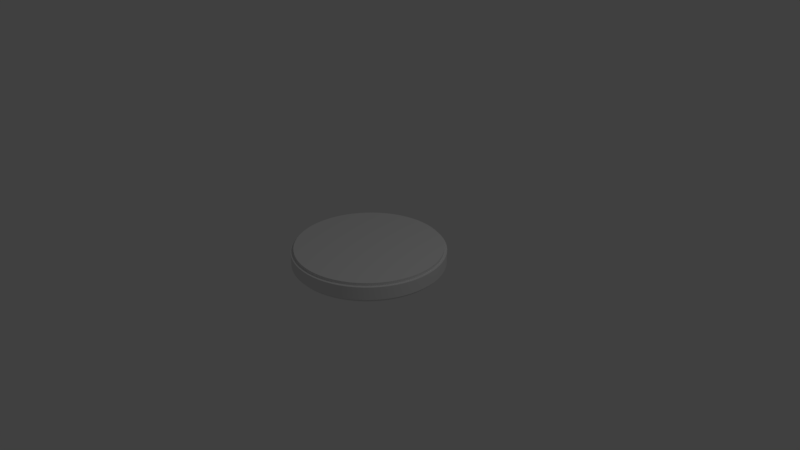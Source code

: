 # Source: HighpolyCylinder.blend  (saved by Blender 2.79.0; exported with 4.5.12 LTS)
import bpy
from mathutils import Matrix  # noqa: F401  (used for matrix-valued properties, if any)

bpy.ops.wm.read_factory_settings(use_empty=True)
scene = bpy.context.scene
scene.name = 'Scene'

# ---- collections
col_collection_1 = bpy.data.collections.new('Collection 1'); scene.collection.children.link(col_collection_1)

# ---- node groups
ng_auto_smooth = bpy.data.node_groups.new('Auto Smooth', 'GeometryNodeTree')
_s = ng_auto_smooth.interface.new_socket(name='Geometry', in_out='OUTPUT', socket_type='NodeSocketGeometry')
_s = ng_auto_smooth.interface.new_socket(name='Geometry', in_out='INPUT', socket_type='NodeSocketGeometry')
_s = ng_auto_smooth.interface.new_socket(name='Angle', in_out='INPUT', socket_type='NodeSocketFloat')
_s.subtype = 'ANGLE'
_s.min_value = 0.0
_s.max_value = 3.142
ng_auto_smooth.is_modifier = True
_N = ng_auto_smooth.nodes; _L = ng_auto_smooth.links
n0 = _N.new('NodeGroupOutput'); n0.name = 'Group Output'; n0.location = (480, -100)
n1 = _N.new('NodeGroupInput'); n1.name = 'Group Input'; n1.location = (-420, -300)
n2 = _N.new('NodeGroupInput'); n2.name = 'Group Input.001'; n2.location = (-60, -100)
n3 = _N.new('GeometryNodeSetShadeSmooth'); n3.name = 'Set Shade Smooth'; n3.location = (120, -100)
n3.domain = 'EDGE'
n4 = _N.new('GeometryNodeSetShadeSmooth'); n4.name = 'Set Shade Smooth.001'; n4.location = (300, -100)
n5 = _N.new('GeometryNodeInputMeshEdgeAngle'); n5.name = 'Edge Angle'; n5.location = (-420, -220)
n6 = _N.new('GeometryNodeInputEdgeSmooth'); n6.name = 'Is Edge Smooth'; n6.location = (-60, -160)
n7 = _N.new('GeometryNodeInputShadeSmooth'); n7.name = 'Is Face Smooth'; n7.location = (-240, -340)
n8 = _N.new('FunctionNodeBooleanMath'); n8.name = 'Boolean Math'; n8.location = (-60, -220)
n9 = _N.new('FunctionNodeCompare'); n9.name = 'Compare'; n9.location = (-240, -180)
n9.operation = 'LESS_EQUAL'
_L.new(n5.outputs[0], n9.inputs[0])
_L.new(n4.outputs[0], n0.inputs[0])
_L.new(n1.outputs[1], n9.inputs[1])
_L.new(n9.outputs[0], n8.inputs[0])
_L.new(n7.outputs[0], n8.inputs[1])
_L.new(n2.outputs[0], n3.inputs[0])
_L.new(n6.outputs[0], n3.inputs[1])
_L.new(n3.outputs[0], n4.inputs[0])
_L.new(n8.outputs[0], n3.inputs[2])
n0.is_active_output = True

# ---- world
world_world = bpy.data.worlds.new('World'); scene.world = world_world
world_world.color = (0.05088, 0.05088, 0.05088)
world_world.use_sun_shadow = False
world_world.sun_shadow_jitter_overblur = 0.0
world_world.cycles.sampling_method = 'MANUAL'

# ---- cameras
cam_camera = bpy.data.cameras.new('Camera')
cam_camera.clip_end = 100.0
cam_camera.lens = 35.0
cam_camera.sensor_width = 32.0
cam_camera.sensor_height = 18.0
cam_camera.ortho_scale = 7.314
cam_camera.dof.focus_distance = 0.0
cam_camera.dof.aperture_fstop = 128.0

# ---- lights
light_lamp = bpy.data.lights.new('Lamp', 'POINT')
light_lamp.transmission_factor = 0.0
light_lamp.cutoff_distance = 30.0
light_lamp.energy = 100.0
light_lamp.shadow_buffer_clip_start = 1.001
light_lamp.shadow_soft_size = 0.1
light_lamp.shadow_maximum_resolution = 0.006
light_lamp.use_absolute_resolution = True

# ---- meshes
me_cylinder_001 = bpy.data.meshes.new('Cylinder.001')
me_cylinder_001.from_pydata([(0.0, 1.0, -1.0), (0.0, 1.0, 1.0), (0.09802, 0.9952, -1.0), (0.09802, 0.9952, 1.0), (0.1951, 0.9808, -1.0), (0.1951, 0.9808, 1.0), (0.2903, 0.9569, -1.0), (0.2903, 0.9569, 1.0), (0.3827, 0.9239, -1.0), (0.3827, 0.9239, 1.0), (0.4714, 0.8819, -1.0), (0.4714, 0.8819, 1.0), (0.5556, 0.8315, -1.0), (0.5556, 0.8315, 1.0), (0.6344, 0.773, -1.0), (0.6344, 0.773, 1.0), (0.7071, 0.7071, -1.0), (0.7071, 0.7071, 1.0), (0.773, 0.6344, -1.0), (0.773, 0.6344, 1.0), (0.8315, 0.5556, -1.0), (0.8315, 0.5556, 1.0), (0.8819, 0.4714, -1.0), (0.8819, 0.4714, 1.0), (0.9239, 0.3827, -1.0), (0.9239, 0.3827, 1.0), (0.9569, 0.2903, -1.0), (0.9569, 0.2903, 1.0), (0.9808, 0.1951, -1.0), (0.9808, 0.1951, 1.0), (0.9952, 0.09802, -1.0), (0.9952, 0.09802, 1.0), (1.0, -1.629e-07, -1.0), (1.0, -1.629e-07, 1.0), (0.9952, -0.09802, -1.0), (0.9952, -0.09802, 1.0), (0.9808, -0.1951, -1.0), (0.9808, -0.1951, 1.0), (0.9569, -0.2903, -1.0), (0.9569, -0.2903, 1.0), (0.9239, -0.3827, -1.0), (0.9239, -0.3827, 1.0), (0.8819, -0.4714, -1.0), (0.8819, -0.4714, 1.0), (0.8315, -0.5556, -1.0), (0.8315, -0.5556, 1.0), (0.773, -0.6344, -1.0), (0.773, -0.6344, 1.0), (0.7071, -0.7071, -1.0), (0.7071, -0.7071, 1.0), (0.6344, -0.773, -1.0), (0.6344, -0.773, 1.0), (0.5556, -0.8315, -1.0), (0.5556, -0.8315, 1.0), (0.4714, -0.8819, -1.0), (0.4714, -0.8819, 1.0), (0.3827, -0.9239, -1.0), (0.3827, -0.9239, 1.0), (0.2903, -0.9569, -1.0), (0.2903, -0.9569, 1.0), (0.1951, -0.9808, -1.0), (0.1951, -0.9808, 1.0), (0.09802, -0.9952, -1.0), (0.09802, -0.9952, 1.0), (-8.027e-07, -1.0, -1.0), (-8.027e-07, -1.0, 1.0), (-0.09802, -0.9952, -1.0), (-0.09802, -0.9952, 1.0), (-0.1951, -0.9808, -1.0), (-0.1951, -0.9808, 1.0), (-0.2903, -0.9569, -1.0), (-0.2903, -0.9569, 1.0), (-0.3827, -0.9239, -1.0), (-0.3827, -0.9239, 1.0), (-0.4714, -0.8819, -1.0), (-0.4714, -0.8819, 1.0), (-0.5556, -0.8315, -1.0), (-0.5556, -0.8315, 1.0), (-0.6344, -0.773, -1.0), (-0.6344, -0.773, 1.0), (-0.7071, -0.7071, -1.0), (-0.7071, -0.7071, 1.0), (-0.773, -0.6344, -1.0), (-0.773, -0.6344, 1.0), (-0.8315, -0.5556, -1.0), (-0.8315, -0.5556, 1.0), (-0.8819, -0.4714, -1.0), (-0.8819, -0.4714, 1.0), (-0.9239, -0.3827, -1.0), (-0.9239, -0.3827, 1.0), (-0.9569, -0.2903, -1.0), (-0.9569, -0.2903, 1.0), (-0.9808, -0.1951, -1.0), (-0.9808, -0.1951, 1.0), (-0.9952, -0.09802, -1.0), (-0.9952, -0.09802, 1.0), (-1.0, -4.649e-07, -1.0), (-1.0, -4.649e-07, 1.0), (-0.9952, 0.09802, -1.0), (-0.9952, 0.09802, 1.0), (-0.9808, 0.1951, -1.0), (-0.9808, 0.1951, 1.0), (-0.9569, 0.2903, -1.0), (-0.9569, 0.2903, 1.0), (-0.9239, 0.3827, -1.0), (-0.9239, 0.3827, 1.0), (-0.8819, 0.4714, -1.0), (-0.8819, 0.4714, 1.0), (-0.8315, 0.5556, -1.0), (-0.8315, 0.5556, 1.0), (-0.773, 0.6344, -1.0), (-0.773, 0.6344, 1.0), (-0.7071, 0.7071, -1.0), (-0.7071, 0.7071, 1.0), (-0.6344, 0.773, -1.0), (-0.6344, 0.773, 1.0), (-0.5556, 0.8315, -1.0), (-0.5556, 0.8315, 1.0), (-0.4714, 0.8819, -1.0), (-0.4714, 0.8819, 1.0), (-0.3827, 0.9239, -1.0), (-0.3827, 0.9239, 1.0), (-0.2903, 0.9569, -1.0), (-0.2903, 0.9569, 1.0), (-0.1951, 0.9808, -1.0), (-0.1951, 0.9808, 1.0), (-0.09802, 0.9952, -1.0), (-0.09802, 0.9952, 1.0)], [], [(0, 1, 3, 2), (2, 3, 5, 4), (4, 5, 7, 6), (6, 7, 9, 8), (8, 9, 11, 10), (10, 11, 13, 12), (12, 13, 15, 14), (14, 15, 17, 16), (16, 17, 19, 18), (18, 19, 21, 20), (20, 21, 23, 22), (22, 23, 25, 24), (24, 25, 27, 26), (26, 27, 29, 28), (28, 29, 31, 30), (30, 31, 33, 32), (32, 33, 35, 34), (34, 35, 37, 36), (36, 37, 39, 38), (38, 39, 41, 40), (40, 41, 43, 42), (42, 43, 45, 44), (44, 45, 47, 46), (46, 47, 49, 48), (48, 49, 51, 50), (50, 51, 53, 52), (52, 53, 55, 54), (54, 55, 57, 56), (56, 57, 59, 58), (58, 59, 61, 60), (60, 61, 63, 62), (62, 63, 65, 64), (64, 65, 67, 66), (66, 67, 69, 68), (68, 69, 71, 70), (70, 71, 73, 72), (72, 73, 75, 74), (74, 75, 77, 76), (76, 77, 79, 78), (78, 79, 81, 80), (80, 81, 83, 82), (82, 83, 85, 84), (84, 85, 87, 86), (86, 87, 89, 88), (88, 89, 91, 90), (90, 91, 93, 92), (92, 93, 95, 94), (94, 95, 97, 96), (96, 97, 99, 98), (98, 99, 101, 100), (100, 101, 103, 102), (102, 103, 105, 104), (104, 105, 107, 106), (106, 107, 109, 108), (108, 109, 111, 110), (110, 111, 113, 112), (112, 113, 115, 114), (114, 115, 117, 116), (116, 117, 119, 118), (118, 119, 121, 120), (120, 121, 123, 122), (122, 123, 125, 124), (3, 1, 127, 125, 123, 121, 119, 117, 115, 113, 111, 109, 107, 105, 103, 101, 99, 97, 95, 93, 91, 89, 87, 85, 83, 81, 79, 77, 75, 73, 71, 69, 67, 65, 63, 61, 59, 57, 55, 53, 51, 49, 47, 45, 43, 41, 39, 37, 35, 33, 31, 29, 27, 25, 23, 21, 19, 17, 15, 13, 11, 9, 7, 5), (124, 125, 127, 126), (126, 127, 1, 0), (0, 2, 4, 6, 8, 10, 12, 14, 16, 18, 20, 22, 24, 26, 28, 30, 32, 34, 36, 38, 40, 42, 44, 46, 48, 50, 52, 54, 56, 58, 60, 62, 64, 66, 68, 70, 72, 74, 76, 78, 80, 82, 84, 86, 88, 90, 92, 94, 96, 98, 100, 102, 104, 106, 108, 110, 112, 114, 116, 118, 120, 122, 124, 126)])
me_cylinder_001.polygons.foreach_set('use_smooth', [True] * 66)
me_cylinder_001.use_remesh_preserve_volume = False
me_cylinder_001.use_remesh_preserve_attributes = False
me_cylinder_001.use_mirror_vertex_groups = False
me_cylinder_001.update()
me_cylinder = bpy.data.meshes.new('Cylinder')
me_cylinder.from_pydata([(0.0, 1.0, -1.0), (0.0, 1.0, 1.0), (0.09802, 0.9952, -1.0), (0.09802, 0.9952, 1.0), (0.1951, 0.9808, -1.0), (0.1951, 0.9808, 1.0), (0.2903, 0.9569, -1.0), (0.2903, 0.9569, 1.0), (0.3827, 0.9239, -1.0), (0.3827, 0.9239, 1.0), (0.4714, 0.8819, -1.0), (0.4714, 0.8819, 1.0), (0.5556, 0.8315, -1.0), (0.5556, 0.8315, 1.0), (0.6344, 0.773, -1.0), (0.6344, 0.773, 1.0), (0.7071, 0.7071, -1.0), (0.7071, 0.7071, 1.0), (0.773, 0.6344, -1.0), (0.773, 0.6344, 1.0), (0.8315, 0.5556, -1.0), (0.8315, 0.5556, 1.0), (0.8819, 0.4714, -1.0), (0.8819, 0.4714, 1.0), (0.9239, 0.3827, -1.0), (0.9239, 0.3827, 1.0), (0.9569, 0.2903, -1.0), (0.9569, 0.2903, 1.0), (0.9808, 0.1951, -1.0), (0.9808, 0.1951, 1.0), (0.9952, 0.09802, -1.0), (0.9952, 0.09802, 1.0), (1.0, -1.629e-07, -1.0), (1.0, -1.629e-07, 1.0), (0.9952, -0.09802, -1.0), (0.9952, -0.09802, 1.0), (0.9808, -0.1951, -1.0), (0.9808, -0.1951, 1.0), (0.9569, -0.2903, -1.0), (0.9569, -0.2903, 1.0), (0.9239, -0.3827, -1.0), (0.9239, -0.3827, 1.0), (0.8819, -0.4714, -1.0), (0.8819, -0.4714, 1.0), (0.8315, -0.5556, -1.0), (0.8315, -0.5556, 1.0), (0.773, -0.6344, -1.0), (0.773, -0.6344, 1.0), (0.7071, -0.7071, -1.0), (0.7071, -0.7071, 1.0), (0.6344, -0.773, -1.0), (0.6344, -0.773, 1.0), (0.5556, -0.8315, -1.0), (0.5556, -0.8315, 1.0), (0.4714, -0.8819, -1.0), (0.4714, -0.8819, 1.0), (0.3827, -0.9239, -1.0), (0.3827, -0.9239, 1.0), (0.2903, -0.9569, -1.0), (0.2903, -0.9569, 1.0), (0.1951, -0.9808, -1.0), (0.1951, -0.9808, 1.0), (0.09802, -0.9952, -1.0), (0.09802, -0.9952, 1.0), (-8.027e-07, -1.0, -1.0), (-8.027e-07, -1.0, 1.0), (-0.09802, -0.9952, -1.0), (-0.09802, -0.9952, 1.0), (-0.1951, -0.9808, -1.0), (-0.1951, -0.9808, 1.0), (-0.2903, -0.9569, -1.0), (-0.2903, -0.9569, 1.0), (-0.3827, -0.9239, -1.0), (-0.3827, -0.9239, 1.0), (-0.4714, -0.8819, -1.0), (-0.4714, -0.8819, 1.0), (-0.5556, -0.8315, -1.0), (-0.5556, -0.8315, 1.0), (-0.6344, -0.773, -1.0), (-0.6344, -0.773, 1.0), (-0.7071, -0.7071, -1.0), (-0.7071, -0.7071, 1.0), (-0.773, -0.6344, -1.0), (-0.773, -0.6344, 1.0), (-0.8315, -0.5556, -1.0), (-0.8315, -0.5556, 1.0), (-0.8819, -0.4714, -1.0), (-0.8819, -0.4714, 1.0), (-0.9239, -0.3827, -1.0), (-0.9239, -0.3827, 1.0), (-0.9569, -0.2903, -1.0), (-0.9569, -0.2903, 1.0), (-0.9808, -0.1951, -1.0), (-0.9808, -0.1951, 1.0), (-0.9952, -0.09802, -1.0), (-0.9952, -0.09802, 1.0), (-1.0, -4.649e-07, -1.0), (-1.0, -4.649e-07, 1.0), (-0.9952, 0.09802, -1.0), (-0.9952, 0.09802, 1.0), (-0.9808, 0.1951, -1.0), (-0.9808, 0.1951, 1.0), (-0.9569, 0.2903, -1.0), (-0.9569, 0.2903, 1.0), (-0.9239, 0.3827, -1.0), (-0.9239, 0.3827, 1.0), (-0.8819, 0.4714, -1.0), (-0.8819, 0.4714, 1.0), (-0.8315, 0.5556, -1.0), (-0.8315, 0.5556, 1.0), (-0.773, 0.6344, -1.0), (-0.773, 0.6344, 1.0), (-0.7071, 0.7071, -1.0), (-0.7071, 0.7071, 1.0), (-0.6344, 0.773, -1.0), (-0.6344, 0.773, 1.0), (-0.5556, 0.8315, -1.0), (-0.5556, 0.8315, 1.0), (-0.4714, 0.8819, -1.0), (-0.4714, 0.8819, 1.0), (-0.3827, 0.9239, -1.0), (-0.3827, 0.9239, 1.0), (-0.2903, 0.9569, -1.0), (-0.2903, 0.9569, 1.0), (-0.1951, 0.9808, -1.0), (-0.1951, 0.9808, 1.0), (-0.09802, 0.9952, -1.0), (-0.09802, 0.9952, 1.0), (-0.7454, -0.6117, 1.0), (-0.7454, -0.6117, -1.0), (-0.8017, -0.5357, 1.0), (-0.8017, -0.5357, -1.0), (0.09451, -0.9596, 1.0), (0.09451, -0.9596, -1.0), (-7.74e-07, -0.9642, 1.0), (-7.74e-07, -0.9642, -1.0), (-0.6818, -0.6818, 1.0), (-0.6818, -0.6818, -1.0), (-0.09451, -0.9596, 1.0), (-0.09451, -0.9596, -1.0), (0.09451, 0.9596, 1.0), (0.09451, 0.9596, -1.0), (0.1881, 0.9457, 1.0), (0.1881, 0.9457, -1.0), (0.8504, 0.4545, 1.0), (0.8504, 0.4545, -1.0), (0.8017, 0.5357, 1.0), (0.8017, 0.5357, -1.0), (0.0, 0.9642, 1.0), (0.0, 0.9642, -1.0), (0.7454, 0.6117, 1.0), (0.7454, 0.6117, -1.0), (-0.2799, -0.9227, 1.0), (-0.2799, -0.9227, -1.0), (-0.9227, -0.2799, 1.0), (-0.9227, -0.2799, -1.0), (-0.1881, -0.9457, 1.0), (-0.1881, -0.9457, -1.0), (-0.369, -0.8908, 1.0), (-0.369, -0.8908, -1.0), (0.1881, -0.9457, 1.0), (0.1881, -0.9457, -1.0), (0.4545, -0.8504, 1.0), (0.4545, -0.8504, -1.0), (0.369, -0.8908, 1.0), (0.369, -0.8908, -1.0), (0.2799, -0.9227, 1.0), (0.2799, -0.9227, -1.0), (-0.8504, -0.4545, 1.0), (-0.8504, -0.4545, -1.0), (-0.8908, -0.369, 1.0), (-0.8908, -0.369, -1.0), (-0.9457, -0.1881, 1.0), (-0.9457, -0.1881, -1.0), (-0.9596, -0.09451, 1.0), (-0.9596, -0.09451, -1.0), (0.6818, 0.6818, 1.0), (0.6818, 0.6818, -1.0), (0.6117, 0.7454, 1.0), (0.6117, 0.7454, -1.0), (0.2799, 0.9227, 1.0), (0.2799, 0.9227, -1.0), (0.5357, 0.8017, 1.0), (0.5357, 0.8017, -1.0), (-0.6117, -0.7454, 1.0), (-0.6117, -0.7454, -1.0), (-0.5357, -0.8017, 1.0), (-0.5357, -0.8017, -1.0), (-0.4545, -0.8504, 1.0), (-0.4545, -0.8504, -1.0), (0.6818, -0.6818, 1.0), (0.6818, -0.6818, -1.0), (0.6117, -0.7454, 1.0), (0.6117, -0.7454, -1.0), (0.5357, -0.8017, 1.0), (0.5357, -0.8017, -1.0), (-0.09451, 0.9596, 1.0), (-0.09451, 0.9596, -1.0), (-0.1881, 0.9457, 1.0), (-0.1881, 0.9457, -1.0), (0.8908, -0.369, 1.0), (0.8908, -0.369, -1.0), (0.9227, -0.2799, 1.0), (0.9227, -0.2799, -1.0), (-0.8017, 0.5357, 1.0), (-0.8017, 0.5357, -1.0), (-0.8504, 0.4545, 1.0), (-0.8504, 0.4545, -1.0), (-0.9457, 0.1881, 1.0), (-0.9457, 0.1881, -1.0), (-0.7454, 0.6117, 1.0), (-0.7454, 0.6117, -1.0), (-0.6818, 0.6818, 1.0), (-0.6818, 0.6818, -1.0), (-0.6117, 0.7454, 1.0), (-0.6117, 0.7454, -1.0), (-0.369, 0.8908, 1.0), (-0.369, 0.8908, -1.0), (-0.4545, 0.8504, 1.0), (-0.4545, 0.8504, -1.0), (-0.8908, 0.369, 1.0), (-0.8908, 0.369, -1.0), (-0.9227, 0.2799, 1.0), (-0.9227, 0.2799, -1.0), (-0.9596, 0.09451, 1.0), (-0.9596, 0.09451, -1.0), (-0.9642, -4.483e-07, 1.0), (-0.9642, -4.483e-07, -1.0), (-0.2799, 0.9227, 1.0), (-0.2799, 0.9227, -1.0), (0.9642, -1.571e-07, 1.0), (0.9642, -1.571e-07, -1.0), (0.8017, -0.5357, 1.0), (0.8017, -0.5357, -1.0), (0.7454, -0.6117, 1.0), (0.7454, -0.6117, -1.0), (0.9596, 0.09451, 1.0), (0.9596, 0.09451, -1.0), (0.8908, 0.369, 1.0), (0.8908, 0.369, -1.0), (-0.5357, 0.8017, 1.0), (-0.5357, 0.8017, -1.0), (0.369, 0.8908, 1.0), (0.369, 0.8908, -1.0), (0.9227, 0.2799, 1.0), (0.9227, 0.2799, -1.0), (0.9457, -0.1881, 1.0), (0.9457, -0.1881, -1.0), (0.8504, -0.4545, 1.0), (0.8504, -0.4545, -1.0), (0.9596, -0.09451, 1.0), (0.9596, -0.09451, -1.0), (0.9457, 0.1881, 1.0), (0.9457, 0.1881, -1.0), (0.4545, 0.8504, 1.0), (0.4545, 0.8504, -1.0)], [], [(0, 1, 3, 2), (2, 3, 5, 4), (4, 5, 7, 6), (6, 7, 9, 8), (8, 9, 11, 10), (10, 11, 13, 12), (12, 13, 15, 14), (14, 15, 17, 16), (16, 17, 19, 18), (18, 19, 21, 20), (20, 21, 23, 22), (22, 23, 25, 24), (24, 25, 27, 26), (26, 27, 29, 28), (28, 29, 31, 30), (30, 31, 33, 32), (32, 33, 35, 34), (34, 35, 37, 36), (36, 37, 39, 38), (38, 39, 41, 40), (40, 41, 43, 42), (42, 43, 45, 44), (44, 45, 47, 46), (46, 47, 49, 48), (48, 49, 51, 50), (50, 51, 53, 52), (52, 53, 55, 54), (54, 55, 57, 56), (56, 57, 59, 58), (58, 59, 61, 60), (60, 61, 63, 62), (62, 63, 65, 64), (64, 65, 67, 66), (66, 67, 69, 68), (68, 69, 71, 70), (70, 71, 73, 72), (72, 73, 75, 74), (74, 75, 77, 76), (76, 77, 79, 78), (78, 79, 81, 80), (80, 81, 83, 82), (82, 83, 85, 84), (84, 85, 87, 86), (86, 87, 89, 88), (88, 89, 91, 90), (90, 91, 93, 92), (92, 93, 95, 94), (94, 95, 97, 96), (96, 97, 99, 98), (98, 99, 101, 100), (100, 101, 103, 102), (102, 103, 105, 104), (104, 105, 107, 106), (106, 107, 109, 108), (108, 109, 111, 110), (110, 111, 113, 112), (112, 113, 115, 114), (114, 115, 117, 116), (116, 117, 119, 118), (118, 119, 121, 120), (120, 121, 123, 122), (122, 123, 125, 124), (3, 1, 127, 125, 123, 121, 119, 117, 115, 113, 111, 109, 107, 105, 103, 101, 99, 97, 226, 224, 208, 222, 220, 206, 204, 210, 212, 214, 240, 218, 216, 228, 198, 196, 148, 140, 142, 180, 242, 254, 182, 178, 176, 150, 146, 144, 238, 244, 252, 236, 230, 33, 31, 29, 27, 25, 23, 21, 19, 17, 15, 13, 11, 9, 7, 5), (124, 125, 127, 126), (126, 127, 1, 0), (0, 2, 4, 6, 8, 10, 12, 14, 16, 18, 20, 22, 24, 26, 28, 30, 32, 231, 237, 253, 245, 239, 145, 147, 151, 177, 179, 183, 255, 243, 181, 143, 141, 149, 197, 199, 229, 217, 219, 241, 215, 213, 211, 205, 207, 221, 223, 209, 225, 227, 96, 98, 100, 102, 104, 106, 108, 110, 112, 114, 116, 118, 120, 122, 124, 126), (129, 128, 136, 137), (33, 230, 250, 246, 202, 200, 248, 232, 234, 190, 192, 194, 162, 164, 166, 160, 132, 134, 138, 156, 152, 158, 188, 186, 184, 136, 128, 130, 168, 170, 154, 172, 174, 226, 97, 95, 93, 91, 89, 87, 85, 83, 81, 79, 77, 75, 73, 71, 69, 67, 65, 63, 61, 59, 57, 55, 53, 51, 49, 47, 45, 43, 41, 39, 37, 35), (187, 186, 188, 189), (183, 182, 254, 255), (139, 138, 134, 135), (167, 166, 164, 165), (237, 236, 252, 253), (177, 176, 178, 179), (165, 164, 162, 163), (175, 174, 172, 173), (235, 234, 232, 233), (243, 242, 180, 181), (217, 216, 218, 219), (161, 160, 166, 167), (147, 146, 150, 151), (141, 140, 148, 149), (247, 246, 250, 251), (251, 250, 230, 231), (231, 230, 236, 237), (153, 152, 156, 157), (225, 224, 226, 227), (207, 206, 220, 221), (173, 172, 154, 155), (249, 248, 200, 201), (241, 240, 214, 215), (197, 196, 198, 199), (131, 130, 128, 129), (209, 208, 224, 225), (201, 200, 202, 203), (213, 212, 210, 211), (171, 170, 168, 169), (245, 244, 238, 239), (211, 210, 204, 205), (189, 188, 158, 159), (195, 194, 192, 193), (143, 142, 140, 141), (155, 154, 170, 171), (219, 218, 240, 241), (233, 232, 248, 249), (179, 178, 182, 183), (255, 254, 242, 243), (145, 144, 146, 147), (239, 238, 144, 145), (229, 228, 216, 217), (159, 158, 152, 153), (205, 204, 206, 207), (193, 192, 190, 191), (253, 252, 244, 245), (199, 198, 228, 229), (151, 150, 176, 177), (163, 162, 194, 195), (223, 222, 208, 209), (135, 134, 132, 133), (157, 156, 138, 139), (96, 227, 175, 173, 155, 171, 169, 131, 129, 137, 185, 187, 189, 159, 153, 157, 139, 135, 133, 161, 167, 165, 163, 195, 193, 191, 235, 233, 249, 201, 203, 247, 251, 231, 32, 34, 36, 38, 40, 42, 44, 46, 48, 50, 52, 54, 56, 58, 60, 62, 64, 66, 68, 70, 72, 74, 76, 78, 80, 82, 84, 86, 88, 90, 92, 94), (181, 180, 142, 143), (203, 202, 246, 247), (185, 184, 186, 187), (137, 136, 184, 185), (149, 148, 196, 197), (191, 190, 234, 235), (133, 132, 160, 161), (227, 226, 174, 175), (169, 168, 130, 131), (221, 220, 222, 223), (215, 214, 212, 213)])
me_cylinder.polygons.foreach_set('use_smooth', [True] * 132)
me_cylinder.use_remesh_preserve_volume = False
me_cylinder.use_remesh_preserve_attributes = False
me_cylinder.use_mirror_vertex_groups = False
me_cylinder.update()

# ---- objects
ob_cylinder_001 = bpy.data.objects.new('Cylinder.001', me_cylinder_001)
ob_cylinder = bpy.data.objects.new('Cylinder', me_cylinder)
ob_lamp = bpy.data.objects.new('Lamp', light_lamp)
ob_camera = bpy.data.objects.new('Camera', cam_camera)

# ---- transforms, parenting, visibility, modifiers, constraints
ob_cylinder_001.location = (0.0, 0.0, 0.0)
ob_cylinder_001.scale = (0.9642, 0.9642, 0.1252)
ob_cylinder_001.hide_viewport = True
ob_cylinder_001.lineart.crease_threshold = 0.0
_m = ob_cylinder_001.modifiers.new('Auto Smooth', 'NODES')
_m.node_group = ng_auto_smooth
_gi = [s.identifier for s in ng_auto_smooth.interface.items_tree if s.item_type == 'SOCKET' and s.in_out == 'INPUT']
_m[_gi[1]] = 0.5236  # Angle
ob_cylinder.location = (0.0, 0.0, 0.0)
ob_cylinder.scale = (1.0, 1.0, 0.08608)
ob_cylinder.lineart.crease_threshold = 0.0
_m = ob_cylinder.modifiers.new('Auto Smooth', 'NODES')
_m.node_group = ng_auto_smooth
_gi = [s.identifier for s in ng_auto_smooth.interface.items_tree if s.item_type == 'SOCKET' and s.in_out == 'INPUT']
_m[_gi[1]] = 0.5236  # Angle
ob_lamp.location = (4.076, 1.005, 5.904)
ob_lamp.rotation_euler = (0.6503, 0.05522, 1.866)
ob_lamp.lock_rotations_4d = False
ob_lamp.empty_display_type = 'ARROWS'
ob_lamp.color = (0.0, 0.0, 0.0, 0.0)
ob_lamp.lineart.crease_threshold = 0.0
ob_camera.location = (7.481, -6.508, 5.344)
ob_camera.rotation_euler = (1.109, 0.0, 0.8149)
ob_camera.lock_rotations_4d = False
ob_camera.empty_display_type = 'ARROWS'
ob_camera.color = (0.0, 0.0, 0.0, 0.0)
ob_camera.display_type = 'WIRE'
ob_camera.lineart.crease_threshold = 0.0

# ---- collection membership
col_collection_1.objects.link(ob_cylinder_001)
col_collection_1.objects.link(ob_cylinder)
col_collection_1.objects.link(ob_lamp)
col_collection_1.objects.link(ob_camera)

# ---- scene / render settings (as saved in the file)
scene.camera = ob_camera
scene.frame_start = 1; scene.frame_end = 250; scene.frame_set(1)
scene.render.engine = 'BLENDER_EEVEE_NEXT'
scene.render.resolution_percentage = 50
scene.render.dither_intensity = 0.0
scene.cycles.use_denoising = False
scene.cycles.samples = 128
scene.cycles.sampling_pattern = 'TABULATED_SOBOL'
scene.cycles.use_adaptive_sampling = False
scene.cycles.use_light_tree = False
scene.cycles.blur_glossy = 0.0
scene.cycles.sample_clamp_indirect = 0.0
scene.view_settings.view_transform = 'Standard'
bpy.context.view_layer.update()
